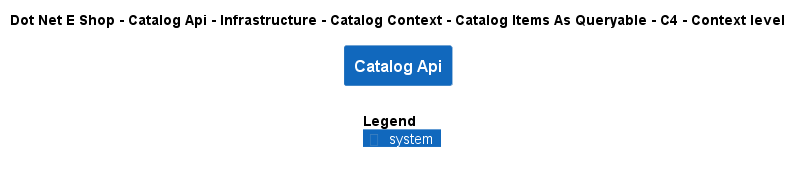

The diagram above was rendered by PlantUML. Its source (embedded in the PNG):
@startuml
!include ..\..\..\..\..\..\..\..\..\.c4s\C4_Context.puml

AddElementTag("c4interflow:lifecycle:new", $bgColor=green, $fontColor=#ffffff, $borderColor=green, $shadowing="False")
AddElementTag("c4interflow:lifecycle:changed", $bgColor=orange, $fontColor=#ffffff, $borderColor=orange, $shadowing="False")
AddElementTag("c4interflow:lifecycle:removed", $bgColor=red, $fontColor=#ffffff, $borderColor=red, $shadowing="False")

AddRelTag("c4interflow:lifecycle:new", $textColor=green, $lineColor=green)
AddRelTag("c4interflow:lifecycle:changed", $textColor=orange, $lineColor=orange)
AddRelTag("c4interflow:lifecycle:removed", $textColor=red, $lineColor=red)

SHOW_PERSON_PORTRAIT()
LAYOUT_TOP_DOWN()

skinparam linetype polyline

title Dot Net E Shop - Catalog Api - Infrastructure - Catalog Context - Catalog Items As Queryable - C4 - Context level

System(DotNetEShop.SoftwareSystems.CatalogApi, "Catalog Api", "")



SHOW_LEGEND()
@enduml